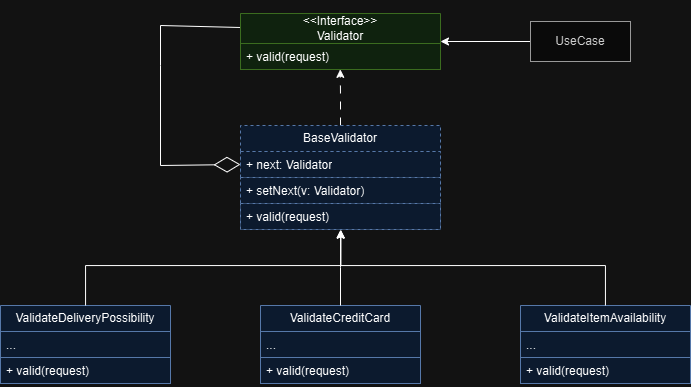

The diagram above was exported from draw.io. Its source (the exported page's mxGraphModel, read from the mxfile embedded in the PNG):
<mxGraphModel dx="1838" dy="655" grid="1" gridSize="10" guides="1" tooltips="1" connect="1" arrows="1" fold="1" page="1" pageScale="1" pageWidth="827" pageHeight="1169" math="0" shadow="0">
  <root>
    <mxCell id="0" />
    <mxCell id="1" parent="0" />
    <mxCell id="WnJx7DifcEpWdhEQI7La-7" style="edgeStyle=orthogonalEdgeStyle;rounded=0;orthogonalLoop=1;jettySize=auto;html=1;entryX=0.499;entryY=0.994;entryDx=0;entryDy=0;dashed=1;dashPattern=8 8;entryPerimeter=0;" edge="1" parent="1" source="WnJx7DifcEpWdhEQI7La-2" target="WnJx7DifcEpWdhEQI7La-34">
      <mxGeometry relative="1" as="geometry">
        <mxPoint x="380" y="140" as="targetPoint" />
        <Array as="points" />
      </mxGeometry>
    </mxCell>
    <mxCell id="WnJx7DifcEpWdhEQI7La-2" value="BaseValidator" style="swimlane;fontStyle=0;childLayout=stackLayout;horizontal=1;startSize=26;fillColor=#dae8fc;horizontalStack=0;resizeParent=1;resizeParentMax=0;resizeLast=0;collapsible=1;marginBottom=0;whiteSpace=wrap;html=1;strokeColor=#6c8ebf;dashed=1;" vertex="1" parent="1">
      <mxGeometry x="280" y="220" width="200" height="104" as="geometry" />
    </mxCell>
    <mxCell id="WnJx7DifcEpWdhEQI7La-3" value="+ next: Validator" style="text;strokeColor=#6c8ebf;fillColor=#dae8fc;align=left;verticalAlign=top;spacingLeft=4;spacingRight=4;overflow=hidden;rotatable=0;points=[[0,0.5],[1,0.5]];portConstraint=eastwest;whiteSpace=wrap;html=1;rounded=0;dashed=1;" vertex="1" parent="WnJx7DifcEpWdhEQI7La-2">
      <mxGeometry y="26" width="200" height="26" as="geometry" />
    </mxCell>
    <mxCell id="WnJx7DifcEpWdhEQI7La-4" value="+ setNext(v: Validator)" style="text;strokeColor=#6c8ebf;fillColor=#dae8fc;align=left;verticalAlign=top;spacingLeft=4;spacingRight=4;overflow=hidden;rotatable=0;points=[[0,0.5],[1,0.5]];portConstraint=eastwest;whiteSpace=wrap;html=1;dashed=1;" vertex="1" parent="WnJx7DifcEpWdhEQI7La-2">
      <mxGeometry y="52" width="200" height="26" as="geometry" />
    </mxCell>
    <mxCell id="WnJx7DifcEpWdhEQI7La-5" value="+ valid(request)" style="text;strokeColor=#6c8ebf;fillColor=#dae8fc;align=left;verticalAlign=top;spacingLeft=4;spacingRight=4;overflow=hidden;rotatable=0;points=[[0,0.5],[1,0.5]];portConstraint=eastwest;whiteSpace=wrap;html=1;dashed=1;" vertex="1" parent="WnJx7DifcEpWdhEQI7La-2">
      <mxGeometry y="78" width="200" height="26" as="geometry" />
    </mxCell>
    <mxCell id="WnJx7DifcEpWdhEQI7La-8" value="" style="endArrow=diamondThin;endFill=0;endSize=24;html=1;rounded=0;entryX=0;entryY=0.5;entryDx=0;entryDy=0;exitX=0;exitY=0.25;exitDx=0;exitDy=0;" edge="1" parent="1" source="WnJx7DifcEpWdhEQI7La-33" target="WnJx7DifcEpWdhEQI7La-3">
      <mxGeometry width="160" relative="1" as="geometry">
        <mxPoint x="280" y="80" as="sourcePoint" />
        <mxPoint x="490" y="290" as="targetPoint" />
        <Array as="points">
          <mxPoint x="200" y="120" />
          <mxPoint x="200" y="160" />
          <mxPoint x="200" y="260" />
        </Array>
      </mxGeometry>
    </mxCell>
    <mxCell id="WnJx7DifcEpWdhEQI7La-9" value="ValidateDeliveryPossibility" style="swimlane;fontStyle=0;childLayout=stackLayout;horizontal=1;startSize=26;fillColor=#dae8fc;horizontalStack=0;resizeParent=1;resizeParentMax=0;resizeLast=0;collapsible=1;marginBottom=0;whiteSpace=wrap;html=1;strokeColor=#6c8ebf;" vertex="1" parent="1">
      <mxGeometry x="40" y="400" width="170" height="78" as="geometry" />
    </mxCell>
    <mxCell id="WnJx7DifcEpWdhEQI7La-10" value="..." style="text;strokeColor=#6c8ebf;fillColor=#dae8fc;align=left;verticalAlign=top;spacingLeft=4;spacingRight=4;overflow=hidden;rotatable=0;points=[[0,0.5],[1,0.5]];portConstraint=eastwest;whiteSpace=wrap;html=1;rounded=0;" vertex="1" parent="WnJx7DifcEpWdhEQI7La-9">
      <mxGeometry y="26" width="170" height="26" as="geometry" />
    </mxCell>
    <mxCell id="WnJx7DifcEpWdhEQI7La-12" value="+ valid(request)" style="text;strokeColor=#6c8ebf;fillColor=#dae8fc;align=left;verticalAlign=top;spacingLeft=4;spacingRight=4;overflow=hidden;rotatable=0;points=[[0,0.5],[1,0.5]];portConstraint=eastwest;whiteSpace=wrap;html=1;" vertex="1" parent="WnJx7DifcEpWdhEQI7La-9">
      <mxGeometry y="52" width="170" height="26" as="geometry" />
    </mxCell>
    <mxCell id="WnJx7DifcEpWdhEQI7La-13" value="ValidateCreditCard" style="swimlane;fontStyle=0;childLayout=stackLayout;horizontal=1;startSize=26;fillColor=#dae8fc;horizontalStack=0;resizeParent=1;resizeParentMax=0;resizeLast=0;collapsible=1;marginBottom=0;whiteSpace=wrap;html=1;strokeColor=#6c8ebf;" vertex="1" parent="1">
      <mxGeometry x="300" y="400" width="160" height="78" as="geometry" />
    </mxCell>
    <mxCell id="WnJx7DifcEpWdhEQI7La-14" value="..." style="text;strokeColor=#6c8ebf;fillColor=#dae8fc;align=left;verticalAlign=top;spacingLeft=4;spacingRight=4;overflow=hidden;rotatable=0;points=[[0,0.5],[1,0.5]];portConstraint=eastwest;whiteSpace=wrap;html=1;rounded=0;" vertex="1" parent="WnJx7DifcEpWdhEQI7La-13">
      <mxGeometry y="26" width="160" height="26" as="geometry" />
    </mxCell>
    <mxCell id="WnJx7DifcEpWdhEQI7La-16" value="+ valid(request)" style="text;strokeColor=#6c8ebf;fillColor=#dae8fc;align=left;verticalAlign=top;spacingLeft=4;spacingRight=4;overflow=hidden;rotatable=0;points=[[0,0.5],[1,0.5]];portConstraint=eastwest;whiteSpace=wrap;html=1;" vertex="1" parent="WnJx7DifcEpWdhEQI7La-13">
      <mxGeometry y="52" width="160" height="26" as="geometry" />
    </mxCell>
    <mxCell id="WnJx7DifcEpWdhEQI7La-17" value="ValidateItemAvailability" style="swimlane;fontStyle=0;childLayout=stackLayout;horizontal=1;startSize=26;fillColor=#dae8fc;horizontalStack=0;resizeParent=1;resizeParentMax=0;resizeLast=0;collapsible=1;marginBottom=0;whiteSpace=wrap;html=1;strokeColor=#6c8ebf;" vertex="1" parent="1">
      <mxGeometry x="560" y="400" width="170" height="78" as="geometry" />
    </mxCell>
    <mxCell id="WnJx7DifcEpWdhEQI7La-18" value="..." style="text;strokeColor=#6c8ebf;fillColor=#dae8fc;align=left;verticalAlign=top;spacingLeft=4;spacingRight=4;overflow=hidden;rotatable=0;points=[[0,0.5],[1,0.5]];portConstraint=eastwest;whiteSpace=wrap;html=1;rounded=0;" vertex="1" parent="WnJx7DifcEpWdhEQI7La-17">
      <mxGeometry y="26" width="170" height="26" as="geometry" />
    </mxCell>
    <mxCell id="WnJx7DifcEpWdhEQI7La-20" value="+ valid(request)" style="text;strokeColor=#6c8ebf;fillColor=#dae8fc;align=left;verticalAlign=top;spacingLeft=4;spacingRight=4;overflow=hidden;rotatable=0;points=[[0,0.5],[1,0.5]];portConstraint=eastwest;whiteSpace=wrap;html=1;" vertex="1" parent="WnJx7DifcEpWdhEQI7La-17">
      <mxGeometry y="52" width="170" height="26" as="geometry" />
    </mxCell>
    <mxCell id="WnJx7DifcEpWdhEQI7La-21" style="edgeStyle=orthogonalEdgeStyle;rounded=0;orthogonalLoop=1;jettySize=auto;html=1;entryX=0.501;entryY=1.012;entryDx=0;entryDy=0;entryPerimeter=0;" edge="1" parent="1" source="WnJx7DifcEpWdhEQI7La-9" target="WnJx7DifcEpWdhEQI7La-5">
      <mxGeometry relative="1" as="geometry">
        <Array as="points">
          <mxPoint x="125" y="360" />
          <mxPoint x="380" y="360" />
        </Array>
      </mxGeometry>
    </mxCell>
    <mxCell id="WnJx7DifcEpWdhEQI7La-22" style="edgeStyle=orthogonalEdgeStyle;rounded=0;orthogonalLoop=1;jettySize=auto;html=1;entryX=0.501;entryY=1.007;entryDx=0;entryDy=0;entryPerimeter=0;" edge="1" parent="1" source="WnJx7DifcEpWdhEQI7La-13" target="WnJx7DifcEpWdhEQI7La-5">
      <mxGeometry relative="1" as="geometry">
        <Array as="points" />
      </mxGeometry>
    </mxCell>
    <mxCell id="WnJx7DifcEpWdhEQI7La-23" style="edgeStyle=orthogonalEdgeStyle;rounded=0;orthogonalLoop=1;jettySize=auto;html=1;entryX=0.501;entryY=1.032;entryDx=0;entryDy=0;entryPerimeter=0;" edge="1" parent="1" source="WnJx7DifcEpWdhEQI7La-17" target="WnJx7DifcEpWdhEQI7La-5">
      <mxGeometry relative="1" as="geometry">
        <Array as="points">
          <mxPoint x="645" y="360" />
          <mxPoint x="380" y="360" />
        </Array>
      </mxGeometry>
    </mxCell>
    <mxCell id="WnJx7DifcEpWdhEQI7La-33" value="&amp;lt;&amp;lt;Interface&amp;gt;&amp;gt;&lt;div&gt;Validator&lt;/div&gt;" style="swimlane;fontStyle=0;childLayout=stackLayout;horizontal=1;startSize=30;fillColor=#d5e8d4;horizontalStack=0;resizeParent=1;resizeParentMax=0;resizeLast=0;collapsible=1;marginBottom=0;whiteSpace=wrap;html=1;strokeColor=#82b366;" vertex="1" parent="1">
      <mxGeometry x="280" y="108" width="200" height="56" as="geometry" />
    </mxCell>
    <mxCell id="WnJx7DifcEpWdhEQI7La-34" value="+ valid(request)" style="text;strokeColor=#82b366;fillColor=#d5e8d4;align=left;verticalAlign=top;spacingLeft=4;spacingRight=4;overflow=hidden;rotatable=0;points=[[0,0.5],[1,0.5]];portConstraint=eastwest;whiteSpace=wrap;html=1;rounded=0;" vertex="1" parent="WnJx7DifcEpWdhEQI7La-33">
      <mxGeometry y="30" width="200" height="26" as="geometry" />
    </mxCell>
    <mxCell id="WnJx7DifcEpWdhEQI7La-38" style="edgeStyle=orthogonalEdgeStyle;rounded=0;orthogonalLoop=1;jettySize=auto;html=1;entryX=1;entryY=0.5;entryDx=0;entryDy=0;" edge="1" parent="1" source="WnJx7DifcEpWdhEQI7La-37" target="WnJx7DifcEpWdhEQI7La-33">
      <mxGeometry relative="1" as="geometry" />
    </mxCell>
    <mxCell id="WnJx7DifcEpWdhEQI7La-37" value="UseCase" style="html=1;whiteSpace=wrap;fillColor=#f5f5f5;fontColor=#333333;strokeColor=#666666;" vertex="1" parent="1">
      <mxGeometry x="570" y="116" width="100" height="40" as="geometry" />
    </mxCell>
  </root>
</mxGraphModel>